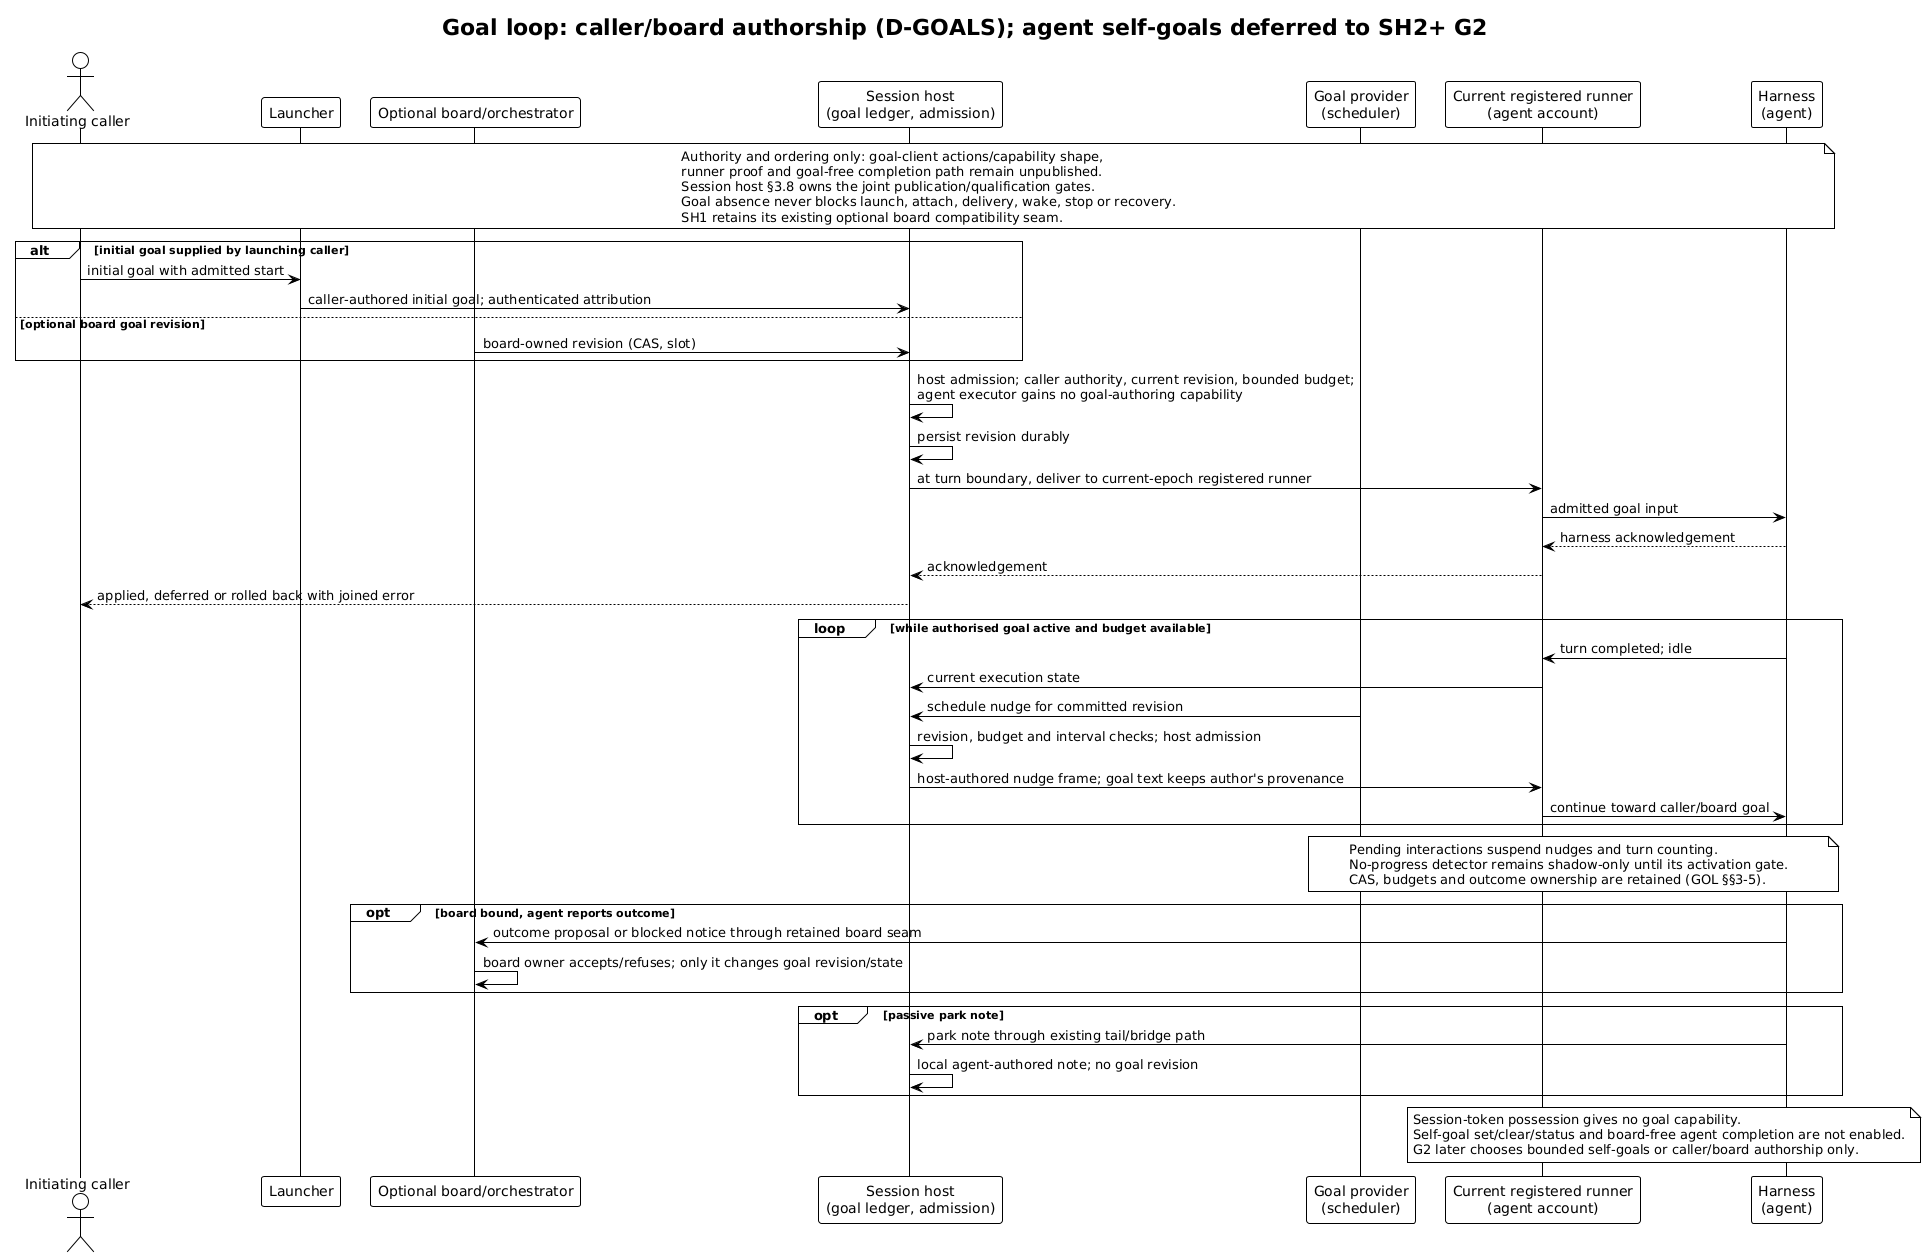

The diagram above was rendered by PlantUML. Its source (embedded in the PNG):
@startuml goal-loop
!theme plain
title Goal loop: caller/board authorship (D-GOALS); agent self-goals deferred to SH2+ G2
' Updated: accepted architecture-review findings (2026-10-13)

actor "Initiating caller" as Caller
participant "Launcher" as L
participant "Optional board/orchestrator" as B
participant "Session host\n(goal ledger, admission)" as SH
participant "Goal provider\n(scheduler)" as GP
participant "Current registered runner\n(agent account)" as R
participant "Harness\n(agent)" as H

note over Caller, H
  Authority and ordering only: goal-client actions/capability shape,
  runner proof and goal-free completion path remain unpublished.
  Session host §3.8 owns the joint publication/qualification gates.
  Goal absence never blocks launch, attach, delivery, wake, stop or recovery.
  SH1 retains its existing optional board compatibility seam.
end note
alt initial goal supplied by launching caller
  Caller -> L: initial goal with admitted start
  L -> SH: caller-authored initial goal; authenticated attribution
else optional board goal revision
  B -> SH: board-owned revision (CAS, slot)
end
SH -> SH: host admission; caller authority, current revision, bounded budget;\nagent executor gains no goal-authoring capability
SH -> SH: persist revision durably
SH -> R: at turn boundary, deliver to current-epoch registered runner
R -> H: admitted goal input
H --> R: harness acknowledgement
R --> SH: acknowledgement
SH --> Caller: applied, deferred or rolled back with joined error

loop while authorised goal active and budget available
  H -> R: turn completed; idle
  R -> SH: current execution state
  GP -> SH: schedule nudge for committed revision
  SH -> SH: revision, budget and interval checks; host admission
  SH -> R: host-authored nudge frame; goal text keeps author's provenance
  R -> H: continue toward caller/board goal
end
note over GP, H
  Pending interactions suspend nudges and turn counting.
  No-progress detector remains shadow-only until its activation gate.
  CAS, budgets and outcome ownership are retained (GOL §§3-5).
end note
opt board bound, agent reports outcome
  H -> B: outcome proposal or blocked notice through retained board seam
  B -> B: board owner accepts/refuses; only it changes goal revision/state
end
opt passive park note
  H -> SH: park note through existing tail/bridge path
  SH -> SH: local agent-authored note; no goal revision
end
note over R, H
  Session-token possession gives no goal capability.
  Self-goal set/clear/status and board-free agent completion are not enabled.
  G2 later chooses bounded self-goals or caller/board authorship only.
end note
@enduml